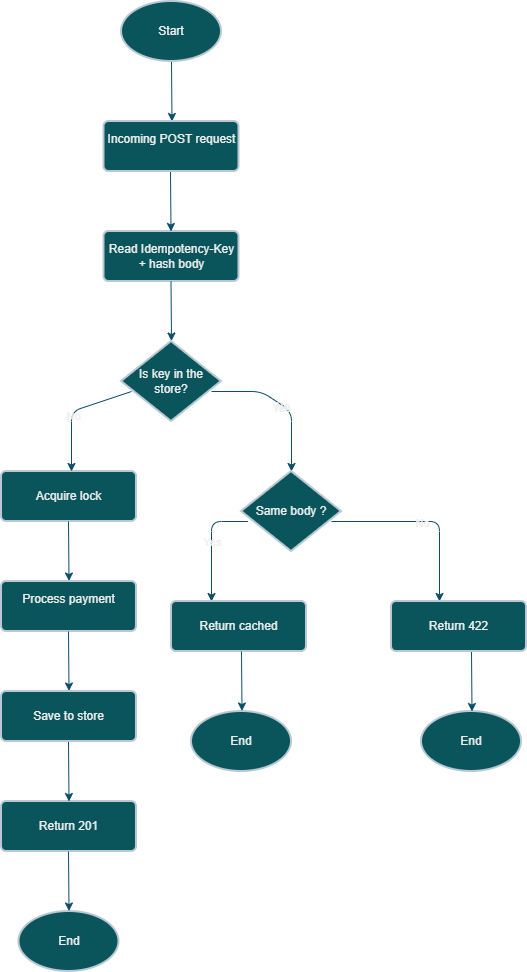

The diagram above was exported from draw.io. Its source (the exported page's mxGraphModel, read from the mxfile embedded in the PNG):
<mxGraphModel dx="815" dy="1559" grid="1" gridSize="10" guides="1" tooltips="1" connect="1" arrows="1" fold="1" page="1" pageScale="1" pageWidth="850" pageHeight="1100" math="0" shadow="0">
  <root>
    <mxCell id="0" />
    <mxCell id="1" parent="0" />
    <mxCell id="kZzJNzt81SqC7-tmE04q-1" parent="1" style="strokeWidth=2;html=1;shape=mxgraph.flowchart.start_1;whiteSpace=wrap;rounded=1;labelBackgroundColor=none;fillColor=#09555B;strokeColor=#BAC8D3;fontColor=#EEEEEE;" value="Start" vertex="1">
      <mxGeometry height="60" width="100" x="320" y="-30" as="geometry" />
    </mxCell>
    <mxCell id="kZzJNzt81SqC7-tmE04q-2" edge="1" parent="1" style="endArrow=classic;html=1;rounded=1;exitX=0.435;exitY=1.008;exitDx=0;exitDy=0;exitPerimeter=0;labelBackgroundColor=none;strokeColor=#0B4D6A;fontColor=default;" value="">
      <mxGeometry height="50" relative="1" width="50" as="geometry">
        <mxPoint x="370" y="30.480000000000025" as="sourcePoint" />
        <mxPoint x="370.5" y="90" as="targetPoint" />
      </mxGeometry>
    </mxCell>
    <mxCell id="kZzJNzt81SqC7-tmE04q-3" parent="1" style="strokeWidth=2;html=1;shape=mxgraph.flowchart.decision;whiteSpace=wrap;rounded=1;labelBackgroundColor=none;fillColor=#09555B;strokeColor=#BAC8D3;fontColor=#EEEEEE;" value="Is key in the store?" vertex="1">
      <mxGeometry height="80" width="100" x="320" y="310" as="geometry" />
    </mxCell>
    <mxCell id="kZzJNzt81SqC7-tmE04q-4" parent="1" style="rounded=1;arcSize=10;whiteSpace=wrap;html=1;align=center;strokeWidth=2;labelBackgroundColor=none;fillColor=#09555B;strokeColor=#BAC8D3;fontColor=#EEEEEE;" value="Read Idempotency-Key + hash body" vertex="1">
      <mxGeometry height="50" width="135" x="302.5" y="200" as="geometry" />
    </mxCell>
    <mxCell id="kZzJNzt81SqC7-tmE04q-5" parent="1" style="rounded=1;arcSize=10;whiteSpace=wrap;html=1;align=center;strokeWidth=2;labelBackgroundColor=none;fillColor=#09555B;strokeColor=#BAC8D3;fontColor=#EEEEEE;" value="Acquire lock" vertex="1">
      <mxGeometry height="50" width="135" x="200" y="440" as="geometry" />
    </mxCell>
    <mxCell id="kZzJNzt81SqC7-tmE04q-6" edge="1" parent="1" style="endArrow=classic;html=1;rounded=1;exitX=0.435;exitY=1.008;exitDx=0;exitDy=0;exitPerimeter=0;labelBackgroundColor=none;strokeColor=#0B4D6A;fontColor=default;" value="">
      <mxGeometry height="50" relative="1" width="50" as="geometry">
        <mxPoint x="369.5" y="250" as="sourcePoint" />
        <mxPoint x="370" y="309.52" as="targetPoint" />
      </mxGeometry>
    </mxCell>
    <mxCell id="kZzJNzt81SqC7-tmE04q-7" edge="1" parent="1" style="endArrow=classic;html=1;rounded=1;exitX=0.435;exitY=1.008;exitDx=0;exitDy=0;exitPerimeter=0;entryX=0.5;entryY=0;entryDx=0;entryDy=0;entryPerimeter=0;labelBackgroundColor=none;strokeColor=#0B4D6A;fontColor=default;" target="kZzJNzt81SqC7-tmE04q-11" value="">
      <mxGeometry height="50" relative="1" width="50" as="geometry">
        <Array as="points">
          <mxPoint x="460" y="360" />
          <mxPoint x="490" y="380" />
        </Array>
        <mxPoint x="410" y="360" as="sourcePoint" />
        <mxPoint x="410" y="450" as="targetPoint" />
      </mxGeometry>
    </mxCell>
    <mxCell id="kZzJNzt81SqC7-tmE04q-9" connectable="0" parent="kZzJNzt81SqC7-tmE04q-7" style="edgeLabel;html=1;align=center;verticalAlign=middle;resizable=0;points=[];rounded=1;labelBackgroundColor=none;fontColor=#EEEEEE;" value="No" vertex="1">
      <mxGeometry relative="1" x="0.0222" y="-1" as="geometry">
        <mxPoint as="offset" />
      </mxGeometry>
    </mxCell>
    <mxCell id="kZzJNzt81SqC7-tmE04q-32" connectable="0" parent="kZzJNzt81SqC7-tmE04q-7" style="edgeLabel;html=1;align=center;verticalAlign=middle;resizable=0;points=[];rounded=1;labelBackgroundColor=none;fontColor=#EEEEEE;" value="Yes" vertex="1">
      <mxGeometry relative="1" x="0.0379" y="-3" as="geometry">
        <mxPoint as="offset" />
      </mxGeometry>
    </mxCell>
    <mxCell id="kZzJNzt81SqC7-tmE04q-8" edge="1" parent="1" style="endArrow=classic;html=1;rounded=1;exitX=0.435;exitY=1.008;exitDx=0;exitDy=0;exitPerimeter=0;labelBackgroundColor=none;strokeColor=#0B4D6A;fontColor=default;" value="">
      <mxGeometry height="50" relative="1" width="50" as="geometry">
        <Array as="points">
          <mxPoint x="270" y="380" />
        </Array>
        <mxPoint x="330" y="360" as="sourcePoint" />
        <mxPoint x="270" y="440" as="targetPoint" />
      </mxGeometry>
    </mxCell>
    <mxCell id="kZzJNzt81SqC7-tmE04q-10" connectable="0" parent="kZzJNzt81SqC7-tmE04q-8" style="edgeLabel;html=1;align=center;verticalAlign=middle;resizable=0;points=[];rounded=1;labelBackgroundColor=none;fontColor=#EEEEEE;" value="No" vertex="1">
      <mxGeometry relative="1" x="0.1111" as="geometry">
        <mxPoint x="1" as="offset" />
      </mxGeometry>
    </mxCell>
    <mxCell id="kZzJNzt81SqC7-tmE04q-11" parent="1" style="strokeWidth=2;html=1;shape=mxgraph.flowchart.decision;whiteSpace=wrap;rounded=1;labelBackgroundColor=none;fillColor=#09555B;strokeColor=#BAC8D3;fontColor=#EEEEEE;" value="Same body ?" vertex="1">
      <mxGeometry height="80" width="100" x="440" y="440" as="geometry" />
    </mxCell>
    <mxCell id="kZzJNzt81SqC7-tmE04q-12" edge="1" parent="1" style="endArrow=classic;html=1;rounded=1;exitX=0.435;exitY=1.008;exitDx=0;exitDy=0;exitPerimeter=0;labelBackgroundColor=none;strokeColor=#0B4D6A;fontColor=default;" value="">
      <mxGeometry height="50" relative="1" width="50" as="geometry">
        <mxPoint x="267" y="490" as="sourcePoint" />
        <mxPoint x="267.5" y="549.52" as="targetPoint" />
      </mxGeometry>
    </mxCell>
    <mxCell id="kZzJNzt81SqC7-tmE04q-13" parent="1" style="rounded=1;arcSize=10;whiteSpace=wrap;html=1;align=center;strokeWidth=2;labelBackgroundColor=none;fillColor=#09555B;strokeColor=#BAC8D3;fontColor=#EEEEEE;" value="&#10;Process payment&#10;&#10;" vertex="1">
      <mxGeometry height="50" width="135" x="200" y="550" as="geometry" />
    </mxCell>
    <mxCell id="kZzJNzt81SqC7-tmE04q-14" edge="1" parent="1" style="endArrow=classic;html=1;rounded=1;exitX=0.435;exitY=1.008;exitDx=0;exitDy=0;exitPerimeter=0;labelBackgroundColor=none;strokeColor=#0B4D6A;fontColor=default;" value="">
      <mxGeometry height="50" relative="1" width="50" as="geometry">
        <mxPoint x="267" y="600" as="sourcePoint" />
        <mxPoint x="267.5" y="659.52" as="targetPoint" />
      </mxGeometry>
    </mxCell>
    <mxCell id="kZzJNzt81SqC7-tmE04q-15" parent="1" style="rounded=1;arcSize=10;whiteSpace=wrap;html=1;align=center;strokeWidth=2;labelBackgroundColor=none;fillColor=#09555B;strokeColor=#BAC8D3;fontColor=#EEEEEE;" value="Save to store" vertex="1">
      <mxGeometry height="50" width="135" x="200" y="660" as="geometry" />
    </mxCell>
    <mxCell id="kZzJNzt81SqC7-tmE04q-16" parent="1" style="rounded=1;arcSize=10;whiteSpace=wrap;html=1;align=center;strokeWidth=2;labelBackgroundColor=none;fillColor=#09555B;strokeColor=#BAC8D3;fontColor=#EEEEEE;" value="Return 201" vertex="1">
      <mxGeometry height="50" width="135" x="200" y="770" as="geometry" />
    </mxCell>
    <mxCell id="kZzJNzt81SqC7-tmE04q-17" edge="1" parent="1" style="endArrow=classic;html=1;rounded=1;exitX=0.435;exitY=1.008;exitDx=0;exitDy=0;exitPerimeter=0;labelBackgroundColor=none;strokeColor=#0B4D6A;fontColor=default;" value="">
      <mxGeometry height="50" relative="1" width="50" as="geometry">
        <mxPoint x="267" y="710.48" as="sourcePoint" />
        <mxPoint x="267.5" y="770" as="targetPoint" />
      </mxGeometry>
    </mxCell>
    <mxCell id="kZzJNzt81SqC7-tmE04q-18" parent="1" style="strokeWidth=2;html=1;shape=mxgraph.flowchart.start_1;whiteSpace=wrap;rounded=1;labelBackgroundColor=none;fillColor=#09555B;strokeColor=#BAC8D3;fontColor=#EEEEEE;" value="End" vertex="1">
      <mxGeometry height="60" width="100" x="217.5" y="880" as="geometry" />
    </mxCell>
    <mxCell id="kZzJNzt81SqC7-tmE04q-19" edge="1" parent="1" style="endArrow=classic;html=1;rounded=1;exitX=0.435;exitY=1.008;exitDx=0;exitDy=0;exitPerimeter=0;labelBackgroundColor=none;strokeColor=#0B4D6A;fontColor=default;" value="">
      <mxGeometry height="50" relative="1" width="50" as="geometry">
        <Array as="points">
          <mxPoint x="638" y="490" />
        </Array>
        <mxPoint x="530" y="490" as="sourcePoint" />
        <mxPoint x="638" y="570" as="targetPoint" />
      </mxGeometry>
    </mxCell>
    <mxCell id="kZzJNzt81SqC7-tmE04q-20" connectable="0" parent="kZzJNzt81SqC7-tmE04q-19" style="edgeLabel;html=1;align=center;verticalAlign=middle;resizable=0;points=[];rounded=1;labelBackgroundColor=none;fontColor=#EEEEEE;" value="No" vertex="1">
      <mxGeometry relative="1" x="-0.0424" as="geometry">
        <mxPoint y="1" as="offset" />
      </mxGeometry>
    </mxCell>
    <mxCell id="kZzJNzt81SqC7-tmE04q-21" parent="1" style="rounded=1;arcSize=10;whiteSpace=wrap;html=1;align=center;strokeWidth=2;labelBackgroundColor=none;fillColor=#09555B;strokeColor=#BAC8D3;fontColor=#EEEEEE;" value="Return 422" vertex="1">
      <mxGeometry height="50" width="135" x="590" y="570" as="geometry" />
    </mxCell>
    <mxCell id="kZzJNzt81SqC7-tmE04q-22" edge="1" parent="1" source="kZzJNzt81SqC7-tmE04q-11" style="endArrow=classic;html=1;rounded=1;exitX=0.065;exitY=0.625;exitDx=0;exitDy=0;exitPerimeter=0;labelBackgroundColor=none;strokeColor=#0B4D6A;fontColor=default;" value="">
      <mxGeometry height="50" relative="1" width="50" as="geometry">
        <Array as="points">
          <mxPoint x="410" y="490" />
        </Array>
        <mxPoint x="400" y="535" as="sourcePoint" />
        <mxPoint x="410" y="570" as="targetPoint" />
      </mxGeometry>
    </mxCell>
    <mxCell id="kZzJNzt81SqC7-tmE04q-23" connectable="0" parent="kZzJNzt81SqC7-tmE04q-22" style="edgeLabel;html=1;align=center;verticalAlign=middle;resizable=0;points=[];rounded=1;labelBackgroundColor=none;fontColor=#EEEEEE;" value="Yes" vertex="1">
      <mxGeometry relative="1" x="-0.0424" as="geometry">
        <mxPoint y="1" as="offset" />
      </mxGeometry>
    </mxCell>
    <mxCell id="kZzJNzt81SqC7-tmE04q-24" parent="1" style="rounded=1;arcSize=10;whiteSpace=wrap;html=1;align=center;strokeWidth=2;labelBackgroundColor=none;fillColor=#09555B;strokeColor=#BAC8D3;fontColor=#EEEEEE;" value="&lt;br&gt;Return cached&lt;div&gt;&lt;br/&gt;&lt;/div&gt;" vertex="1">
      <mxGeometry height="50" width="135" x="370" y="570" as="geometry" />
    </mxCell>
    <mxCell id="kZzJNzt81SqC7-tmE04q-25" edge="1" parent="1" style="endArrow=classic;html=1;rounded=1;exitX=0.435;exitY=1.008;exitDx=0;exitDy=0;exitPerimeter=0;labelBackgroundColor=none;strokeColor=#0B4D6A;fontColor=default;" value="">
      <mxGeometry height="50" relative="1" width="50" as="geometry">
        <mxPoint x="267" y="820" as="sourcePoint" />
        <mxPoint x="267.5" y="879.52" as="targetPoint" />
      </mxGeometry>
    </mxCell>
    <mxCell id="kZzJNzt81SqC7-tmE04q-26" parent="1" style="strokeWidth=2;html=1;shape=mxgraph.flowchart.start_1;whiteSpace=wrap;rounded=1;labelBackgroundColor=none;fillColor=#09555B;strokeColor=#BAC8D3;fontColor=#EEEEEE;" value="End" vertex="1">
      <mxGeometry height="60" width="100" x="390" y="680" as="geometry" />
    </mxCell>
    <mxCell id="kZzJNzt81SqC7-tmE04q-27" edge="1" parent="1" style="endArrow=classic;html=1;rounded=1;exitX=0.435;exitY=1.008;exitDx=0;exitDy=0;exitPerimeter=0;labelBackgroundColor=none;strokeColor=#0B4D6A;fontColor=default;" value="">
      <mxGeometry height="50" relative="1" width="50" as="geometry">
        <mxPoint x="440" y="620" as="sourcePoint" />
        <mxPoint x="440.5" y="679.52" as="targetPoint" />
      </mxGeometry>
    </mxCell>
    <mxCell id="kZzJNzt81SqC7-tmE04q-28" parent="1" style="strokeWidth=2;html=1;shape=mxgraph.flowchart.start_1;whiteSpace=wrap;rounded=1;labelBackgroundColor=none;fillColor=#09555B;strokeColor=#BAC8D3;fontColor=#EEEEEE;" value="End" vertex="1">
      <mxGeometry height="60" width="100" x="620" y="680" as="geometry" />
    </mxCell>
    <mxCell id="kZzJNzt81SqC7-tmE04q-29" edge="1" parent="1" style="endArrow=classic;html=1;rounded=1;exitX=0.435;exitY=1.008;exitDx=0;exitDy=0;exitPerimeter=0;labelBackgroundColor=none;strokeColor=#0B4D6A;fontColor=default;" value="">
      <mxGeometry height="50" relative="1" width="50" as="geometry">
        <mxPoint x="670" y="620.48" as="sourcePoint" />
        <mxPoint x="670.5" y="680" as="targetPoint" />
      </mxGeometry>
    </mxCell>
    <mxCell id="kZzJNzt81SqC7-tmE04q-33" parent="1" style="rounded=1;arcSize=10;whiteSpace=wrap;html=1;align=center;strokeWidth=2;labelBackgroundColor=none;fillColor=#09555B;strokeColor=#BAC8D3;fontColor=#EEEEEE;" value="&#10;Incoming POST request&#10;&#10;" vertex="1">
      <mxGeometry height="50" width="135" x="302.5" y="90" as="geometry" />
    </mxCell>
    <mxCell id="kZzJNzt81SqC7-tmE04q-34" edge="1" parent="1" style="endArrow=classic;html=1;rounded=1;exitX=0.435;exitY=1.008;exitDx=0;exitDy=0;exitPerimeter=0;labelBackgroundColor=none;strokeColor=#0B4D6A;fontColor=default;" value="">
      <mxGeometry height="50" relative="1" width="50" as="geometry">
        <mxPoint x="369" y="140.48000000000002" as="sourcePoint" />
        <mxPoint x="369.5" y="200" as="targetPoint" />
      </mxGeometry>
    </mxCell>
  </root>
</mxGraphModel>